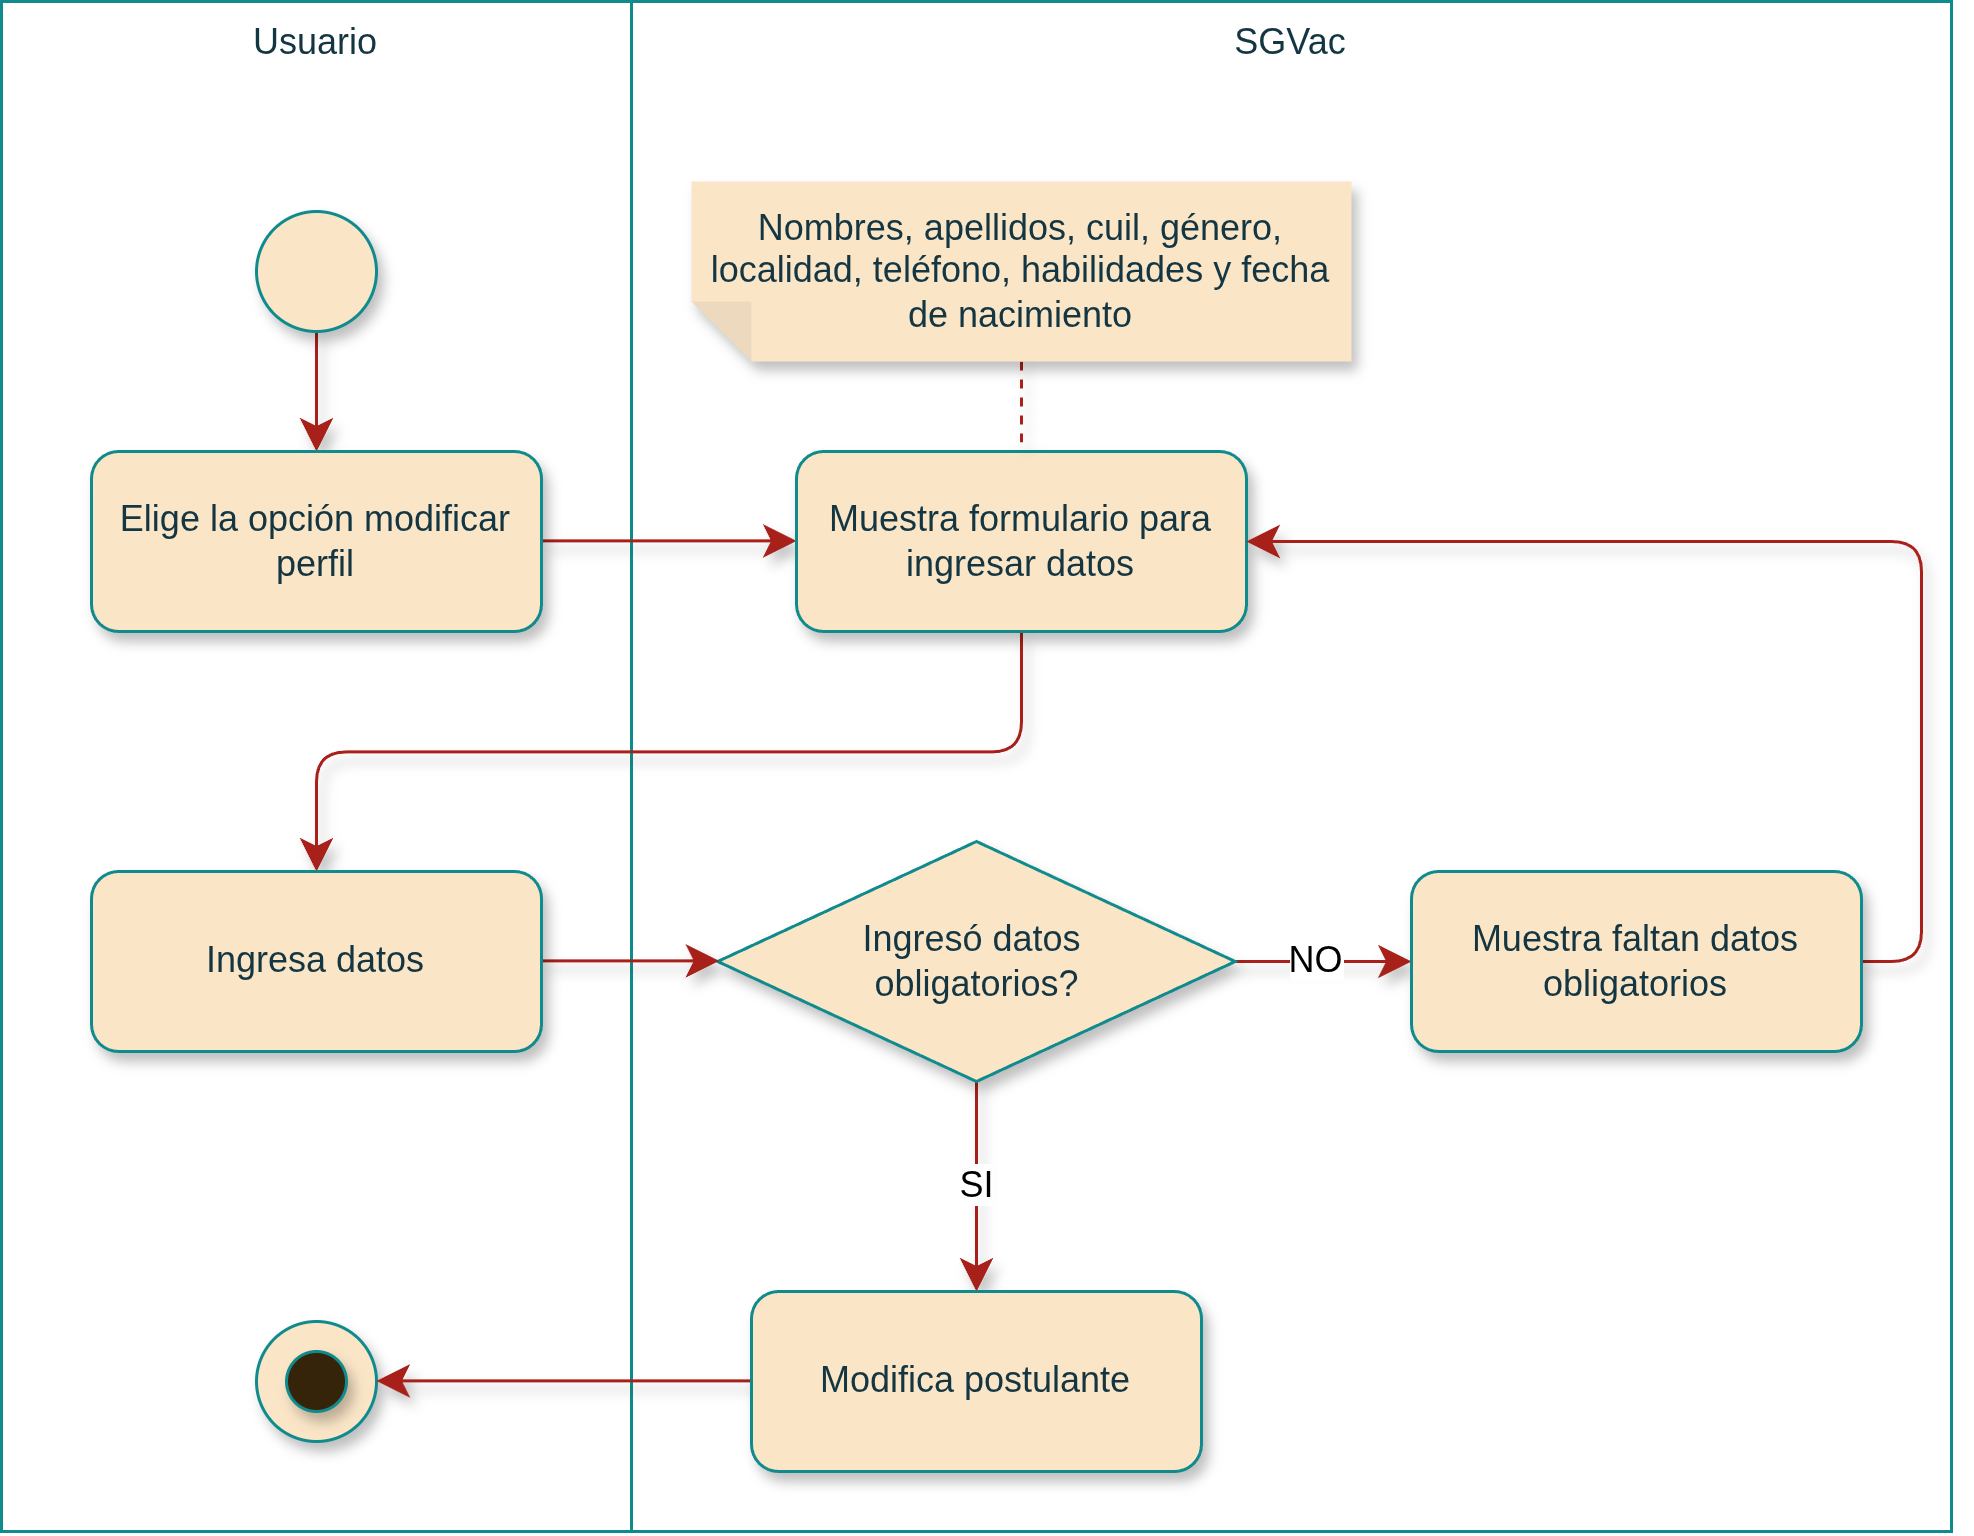

The diagram above was exported from draw.io. Its source (the exported page's mxGraphModel, read from the mxfile embedded in the PNG):
<mxGraphModel dx="810" dy="614" grid="1" gridSize="10" guides="1" tooltips="1" connect="1" arrows="1" fold="1" page="1" pageScale="1" pageWidth="827" pageHeight="1169" math="0" shadow="0">
  <root>
    <mxCell id="0" />
    <mxCell id="1" parent="0" />
    <mxCell id="IVUfIxKTZZv3_LD7kG5y-6" parent="1" style="rounded=0;whiteSpace=wrap;strokeColor=#0F8B8D;fontColor=#143642;fillColor=none;verticalAlign=top;fontFamily=Arimo Nerd Font;labelBackgroundColor=none;html=1;" value="Usuario" vertex="1">
      <mxGeometry height="510" width="210" x="20" y="40" as="geometry" />
    </mxCell>
    <mxCell id="DNTc8l9gZBxjtoVxKWfF-1" parent="1" style="rounded=0;whiteSpace=wrap;strokeColor=#0F8B8D;fontColor=#143642;fillColor=none;verticalAlign=top;fontFamily=Arimo Nerd Font;labelBackgroundColor=none;html=1;" value="SGVac" vertex="1">
      <mxGeometry height="510" width="440" x="230" y="40" as="geometry" />
    </mxCell>
    <mxCell id="vX0-nyg-rzqHEZjBwQVW-1" edge="1" parent="1" source="IVUfIxKTZZv3_LD7kG5y-1" style="edgeStyle=elbowEdgeStyle;shape=connector;curved=0;rounded=1;orthogonalLoop=1;jettySize=auto;elbow=vertical;html=1;strokeColor=#A8201A;align=center;verticalAlign=middle;fontFamily=Arimo Nerd Font;fontSize=12;fontColor=default;labelBackgroundColor=none;resizable=0;startSize=8;endArrow=classic;endSize=8;shadow=1;" target="IVUfIxKTZZv3_LD7kG5y-2" value="">
      <mxGeometry relative="1" as="geometry" />
    </mxCell>
    <mxCell id="IVUfIxKTZZv3_LD7kG5y-1" parent="1" style="ellipse;whiteSpace=wrap;aspect=fixed;rounded=1;labelBackgroundColor=none;fillColor=#FAE5C7;strokeColor=#0F8B8D;fontColor=#143642;fontFamily=Arimo Nerd Font;html=1;shadow=1;" value="" vertex="1">
      <mxGeometry height="40" width="40" x="105" y="110" as="geometry" />
    </mxCell>
    <mxCell id="XaGkbeAYPzQFVitOS1kv-1" edge="1" parent="1" source="IVUfIxKTZZv3_LD7kG5y-2" style="edgeStyle=elbowEdgeStyle;shape=connector;curved=0;rounded=1;orthogonalLoop=1;jettySize=auto;elbow=vertical;html=1;shadow=1;strokeColor=#A8201A;align=center;verticalAlign=middle;fontFamily=Arimo Nerd Font;fontSize=12;fontColor=default;labelBackgroundColor=none;resizable=0;startSize=8;endArrow=classic;endSize=8;" target="0zscgz5cWm1JYymeTCS0-1" value="">
      <mxGeometry relative="1" as="geometry" />
    </mxCell>
    <mxCell id="IVUfIxKTZZv3_LD7kG5y-2" parent="1" style="rounded=1;whiteSpace=wrap;labelBackgroundColor=none;fillColor=#FAE5C7;strokeColor=#0F8B8D;fontColor=#143642;fontFamily=Arimo Nerd Font;html=1;shadow=1;" value="Elige la opción modificar perfil" vertex="1">
      <mxGeometry height="60" width="150" x="50" y="190" as="geometry" />
    </mxCell>
    <mxCell id="XaGkbeAYPzQFVitOS1kv-3" edge="1" parent="1" source="0zscgz5cWm1JYymeTCS0-1" style="edgeStyle=elbowEdgeStyle;shape=connector;curved=0;rounded=1;orthogonalLoop=1;jettySize=auto;elbow=vertical;html=1;shadow=1;strokeColor=#A8201A;align=center;verticalAlign=middle;fontFamily=Arimo Nerd Font;fontSize=12;fontColor=default;labelBackgroundColor=none;resizable=0;startSize=8;endArrow=classic;endSize=8;" target="XaGkbeAYPzQFVitOS1kv-2">
      <mxGeometry relative="1" as="geometry" />
    </mxCell>
    <mxCell id="0zscgz5cWm1JYymeTCS0-1" parent="1" style="rounded=1;whiteSpace=wrap;labelBackgroundColor=none;fillColor=#FAE5C7;strokeColor=#0F8B8D;fontColor=#143642;fontFamily=Arimo Nerd Font;html=1;shadow=1;" value="Muestra formulario para ingresar datos" vertex="1">
      <mxGeometry height="60" width="150" x="285" y="190" as="geometry" />
    </mxCell>
    <mxCell id="XaGkbeAYPzQFVitOS1kv-21" edge="1" parent="1" source="nNrUFF6f1n4sBPa7KNR9-2" style="edgeStyle=elbowEdgeStyle;shape=connector;curved=0;rounded=1;orthogonalLoop=1;jettySize=auto;elbow=horizontal;html=1;shadow=1;strokeColor=#A8201A;align=center;verticalAlign=middle;fontFamily=Arimo Nerd Font;fontSize=12;fontColor=default;labelBackgroundColor=none;resizable=0;startSize=8;endArrow=classic;endSize=8;" target="XaGkbeAYPzQFVitOS1kv-20">
      <mxGeometry relative="1" as="geometry" />
    </mxCell>
    <mxCell id="XaGkbeAYPzQFVitOS1kv-29" connectable="0" parent="XaGkbeAYPzQFVitOS1kv-21" style="edgeLabel;html=1;align=center;verticalAlign=middle;resizable=0;points=[];fontSize=12;strokeColor=#0F8B8D;fontFamily=Arimo Nerd Font;fontColor=default;labelBackgroundColor=none;fillColor=#FAE5C7;" value="&lt;span style=&quot;background-color: light-dark(#ffffff, var(--ge-dark-color, #121212));&quot;&gt;NO&lt;/span&gt;" vertex="1">
      <mxGeometry relative="1" x="-0.0975" as="geometry">
        <mxPoint as="offset" />
      </mxGeometry>
    </mxCell>
    <mxCell id="XaGkbeAYPzQFVitOS1kv-31" edge="1" parent="1" source="nNrUFF6f1n4sBPa7KNR9-2" style="edgeStyle=elbowEdgeStyle;shape=connector;curved=0;rounded=1;orthogonalLoop=1;jettySize=auto;elbow=vertical;html=1;shadow=1;strokeColor=#A8201A;align=center;verticalAlign=middle;fontFamily=Arimo Nerd Font;fontSize=12;fontColor=default;labelBackgroundColor=none;resizable=0;startSize=8;endArrow=classic;endSize=8;entryX=0.5;entryY=0;entryDx=0;entryDy=0;" target="XaGkbeAYPzQFVitOS1kv-61" value="&lt;span style=&quot;background-color: light-dark(#ffffff, var(--ge-dark-color, #121212));&quot;&gt;SI&lt;/span&gt;">
      <mxGeometry relative="1" x="0.0003" as="geometry">
        <mxPoint as="offset" />
        <mxPoint x="344.9949999999999" y="460" as="targetPoint" />
      </mxGeometry>
    </mxCell>
    <mxCell id="nNrUFF6f1n4sBPa7KNR9-2" parent="1" style="rhombus;whiteSpace=wrap;strokeColor=#0F8B8D;fontFamily=Arimo Nerd Font;fontSize=12;fontColor=#143642;labelBackgroundColor=none;fillColor=#FAE5C7;textDirection=ltr;html=1;shadow=1;" value="Ingresó datos&amp;nbsp;&lt;div&gt;obligatorios?&lt;/div&gt;" vertex="1">
      <mxGeometry height="80" width="172.5" x="258.75" y="320" as="geometry" />
    </mxCell>
    <mxCell id="XaGkbeAYPzQFVitOS1kv-16" edge="1" parent="1" source="XaGkbeAYPzQFVitOS1kv-2" style="edgeStyle=elbowEdgeStyle;shape=connector;curved=0;rounded=1;orthogonalLoop=1;jettySize=auto;elbow=vertical;html=1;shadow=1;strokeColor=#A8201A;align=center;verticalAlign=middle;fontFamily=Arimo Nerd Font;fontSize=12;fontColor=default;labelBackgroundColor=none;resizable=0;startSize=8;endArrow=classic;endSize=8;" target="nNrUFF6f1n4sBPa7KNR9-2" value="">
      <mxGeometry relative="1" as="geometry" />
    </mxCell>
    <mxCell id="XaGkbeAYPzQFVitOS1kv-2" parent="1" style="rounded=1;whiteSpace=wrap;labelBackgroundColor=none;fillColor=#FAE5C7;strokeColor=#0F8B8D;fontColor=#143642;fontFamily=Arimo Nerd Font;html=1;shadow=1;" value="Ingresa datos" vertex="1">
      <mxGeometry height="60" width="150" x="50" y="330" as="geometry" />
    </mxCell>
    <mxCell id="XaGkbeAYPzQFVitOS1kv-15" edge="1" parent="1" source="XaGkbeAYPzQFVitOS1kv-8" style="shape=connector;rounded=1;orthogonalLoop=1;jettySize=auto;elbow=vertical;html=1;shadow=1;strokeColor=#A8201A;align=center;verticalAlign=middle;fontFamily=Arimo Nerd Font;fontSize=12;fontColor=default;labelBackgroundColor=none;resizable=0;startSize=8;endArrow=none;endSize=8;endFill=0;dashed=1;entryX=0.5;entryY=0;entryDx=0;entryDy=0;exitX=0.5;exitY=0;exitDx=0;exitDy=0;exitPerimeter=0;" target="0zscgz5cWm1JYymeTCS0-1" value="">
      <mxGeometry relative="1" as="geometry" />
    </mxCell>
    <mxCell id="XaGkbeAYPzQFVitOS1kv-8" parent="1" style="shape=note;whiteSpace=wrap;html=1;backgroundOutline=1;fontColor=#143642;darkOpacity=0.05;fillColor=#FAE5C7;strokeColor=none;fillStyle=solid;direction=west;gradientDirection=north;shadow=1;size=20;pointerEvents=1;labelBackgroundColor=none;" value="&lt;font face=&quot;Arimo Nerd Font&quot;&gt;Nombres, apellidos, cuil, género, localidad, teléfono, habilidades&amp;nbsp;y fecha de nacimiento&lt;/font&gt;" vertex="1">
      <mxGeometry height="60" width="220" x="250" y="100" as="geometry" />
    </mxCell>
    <mxCell id="XaGkbeAYPzQFVitOS1kv-24" edge="1" parent="1" source="XaGkbeAYPzQFVitOS1kv-20" style="edgeStyle=elbowEdgeStyle;shape=connector;curved=0;rounded=1;orthogonalLoop=1;jettySize=auto;elbow=vertical;html=1;entryX=1;entryY=0.5;entryDx=0;entryDy=0;shadow=1;strokeColor=#A8201A;align=center;verticalAlign=middle;fontFamily=Arimo Nerd Font;fontSize=12;fontColor=default;labelBackgroundColor=none;resizable=0;startSize=8;endArrow=classic;endSize=8;" target="0zscgz5cWm1JYymeTCS0-1">
      <mxGeometry relative="1" as="geometry">
        <Array as="points">
          <mxPoint x="660" y="220" />
        </Array>
      </mxGeometry>
    </mxCell>
    <mxCell id="XaGkbeAYPzQFVitOS1kv-20" parent="1" style="rounded=1;whiteSpace=wrap;labelBackgroundColor=none;fillColor=#FAE5C7;strokeColor=#0F8B8D;fontColor=#143642;fontFamily=Arimo Nerd Font;html=1;shadow=1;" value="Muestra faltan datos obligatorios" vertex="1">
      <mxGeometry height="60" width="150" x="490" y="330" as="geometry" />
    </mxCell>
    <mxCell id="XaGkbeAYPzQFVitOS1kv-28" connectable="0" parent="1" style="group" value="" vertex="1">
      <mxGeometry height="40" width="40" x="105" y="480" as="geometry" />
    </mxCell>
    <mxCell id="XaGkbeAYPzQFVitOS1kv-12" parent="XaGkbeAYPzQFVitOS1kv-28" style="ellipse;whiteSpace=wrap;aspect=fixed;rounded=1;labelBackgroundColor=none;fillColor=#FAE5C7;strokeColor=#0F8B8D;fontColor=#143642;fontFamily=Arimo Nerd Font;html=1;shadow=1;" value="" vertex="1">
      <mxGeometry height="40" width="40" as="geometry" />
    </mxCell>
    <mxCell id="XaGkbeAYPzQFVitOS1kv-13" parent="XaGkbeAYPzQFVitOS1kv-28" style="ellipse;whiteSpace=wrap;aspect=fixed;rounded=1;labelBackgroundColor=none;fillColor=light-dark(#36240A,#FAE5C7);strokeColor=#0F8B8D;fontColor=#143642;fontFamily=Arimo Nerd Font;html=1;shadow=1;" value="" vertex="1">
      <mxGeometry height="20" width="20" x="10" y="10" as="geometry" />
    </mxCell>
    <mxCell id="XaGkbeAYPzQFVitOS1kv-63" edge="1" parent="1" source="XaGkbeAYPzQFVitOS1kv-61" style="edgeStyle=elbowEdgeStyle;shape=connector;curved=0;rounded=1;orthogonalLoop=1;jettySize=auto;elbow=vertical;html=1;shadow=1;strokeColor=#A8201A;align=center;verticalAlign=middle;fontFamily=Arimo Nerd Font;fontSize=12;fontColor=default;labelBackgroundColor=none;resizable=0;startSize=8;endArrow=classic;endSize=8;entryX=1;entryY=0.5;entryDx=0;entryDy=0;" target="XaGkbeAYPzQFVitOS1kv-12" value="">
      <mxGeometry relative="1" as="geometry" />
    </mxCell>
    <mxCell id="XaGkbeAYPzQFVitOS1kv-61" parent="1" style="rounded=1;whiteSpace=wrap;labelBackgroundColor=none;fillColor=#FAE5C7;strokeColor=#0F8B8D;fontColor=#143642;fontFamily=Arimo Nerd Font;html=1;shadow=1;" value="Modifica postulante" vertex="1">
      <mxGeometry height="60" width="150" x="270.00000000000006" y="470" as="geometry" />
    </mxCell>
  </root>
</mxGraphModel>